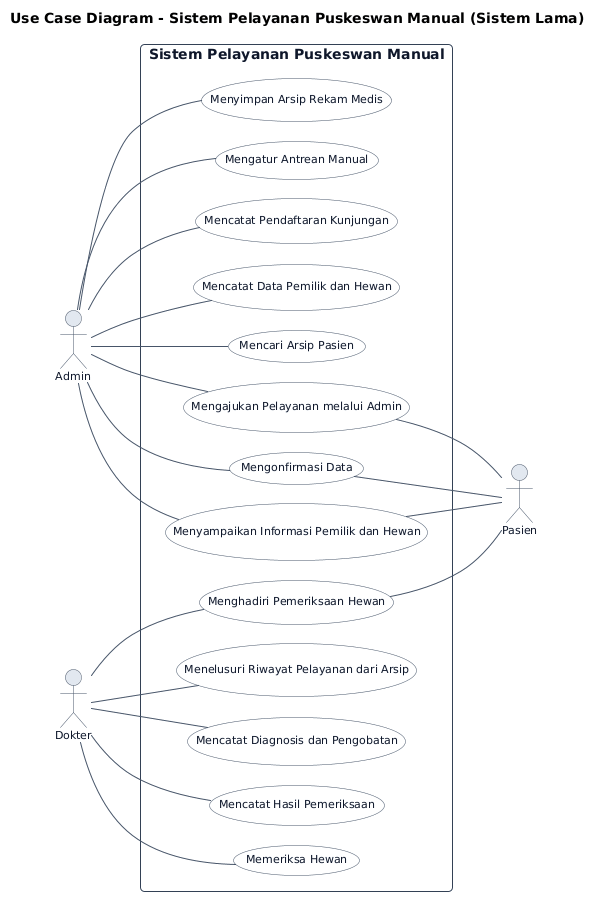

The diagram above was rendered by PlantUML. Its source (embedded in the PNG):
@startuml
title Use Case Diagram - Sistem Pelayanan Puskeswan Manual (Sistem Lama)

left to right direction
skinparam shadowing false
skinparam defaultFontName "Segoe UI", Arial, sans-serif
skinparam roundCorner 8
skinparam packageStyle rectangle
skinparam nodesep 20
skinparam ranksep 65

skinparam actor {
    BackgroundColor #E2E8F0
    BorderColor #475569
    FontColor #0F172A
    FontSize 11
}

skinparam usecase {
    BackgroundColor #F8FAFC
    BorderColor #475569
    FontColor #0F172A
    FontSize 11
    ArrowColor #475569
}

skinparam rectangle {
    BackgroundColor #FFFFFF
    BorderColor #334155
    FontColor #0F172A
}

actor "Admin" as ADM
actor "Dokter" as DOK

ADM -[hidden]> DOK

rectangle "Sistem Pelayanan Puskeswan Manual" {
    usecase "Mencari Arsip Pasien" as UC_ADM1
    usecase "Mencatat Data Pemilik dan Hewan" as UC_ADM2
    usecase "Mencatat Pendaftaran Kunjungan" as UC_ADM3
    usecase "Mengatur Antrean Manual" as UC_ADM4
    usecase "Menyimpan Arsip Rekam Medis" as UC_ADM5

    usecase "Menyampaikan Informasi Pemilik dan Hewan" as UC_PAS1
    usecase "Mengonfirmasi Data" as UC_PAS2
    usecase "Mengajukan Pelayanan melalui Admin" as UC_PAS3

    usecase "Memeriksa Hewan" as UC_DOK1
    usecase "Mencatat Hasil Pemeriksaan" as UC_DOK2
    usecase "Mencatat Diagnosis dan Pengobatan" as UC_DOK3
    usecase "Menelusuri Riwayat Pelayanan dari Arsip" as UC_DOK4
    usecase "Menghadiri Pemeriksaan Hewan" as UC_PAS4
}

actor "Pasien" as PAS

ADM -- UC_ADM1
ADM -- UC_ADM2
ADM -- UC_ADM3
ADM -- UC_ADM4
ADM -- UC_ADM5
ADM -- UC_PAS1
ADM -- UC_PAS2
ADM -- UC_PAS3

DOK -- UC_DOK1
DOK -- UC_DOK2
DOK -- UC_DOK3
DOK -- UC_DOK4
DOK -- UC_PAS4

UC_PAS1 -- PAS
UC_PAS2 -- PAS
UC_PAS3 -- PAS
UC_PAS4 -- PAS
@enduml